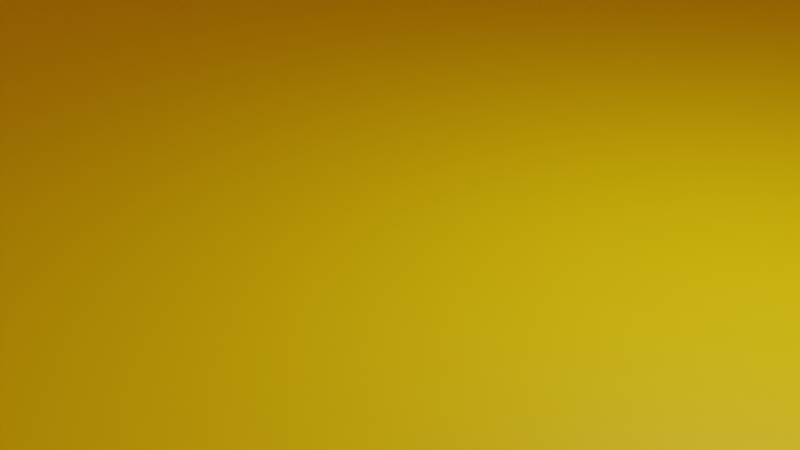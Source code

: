 # Source: BasicApartamentBuilding3.blend  (saved by Blender 3.1.7; exported with 4.5.12 LTS)
import bpy
from mathutils import Matrix  # noqa: F401  (used for matrix-valued properties, if any)

bpy.ops.wm.read_factory_settings(use_empty=True)
scene = bpy.context.scene
scene.name = 'Scene'

# ---- collections
col_collection = bpy.data.collections.new('Collection'); scene.collection.children.link(col_collection)

# ---- materials (node trees are filled in below, after node groups)
mat_material = bpy.data.materials.new('Material')
mat_material.alpha_threshold = 0.0
mat_material.use_transparent_shadow = False
mat_material.line_color = (0.0, 0.0, 0.0, 1.0)
mat_wallbrightorange = bpy.data.materials.new('WallBrightOrange')
mat_wallbrightorange.use_transparent_shadow = False

# ---- material node trees
mat_material.use_nodes = True; mat_material.node_tree.nodes.clear()
_N = mat_material.node_tree.nodes; _L = mat_material.node_tree.links
n0 = _N.new('ShaderNodeOutputMaterial'); n0.name = 'Material Output'; n0.location = (300, 300)
n1 = _N.new('ShaderNodeBsdfPrincipled'); n1.name = 'Principled BSDF'; n1.location = (10, 300)
n1.distribution = 'GGX'
n1.subsurface_method = 'RANDOM_WALK_SKIN'
n1.inputs[2].default_value = 0.4
n1.inputs[3].default_value = 1.45
n1.inputs[27].default_value = (0.0, 0.0, 0.0, 1.0)
n1.inputs[28].default_value = 1.0
_L.new(n1.outputs[0], n0.inputs[0])
n0.is_active_output = True
mat_wallbrightorange.use_nodes = True; mat_wallbrightorange.node_tree.nodes.clear()
_N = mat_wallbrightorange.node_tree.nodes; _L = mat_wallbrightorange.node_tree.links
n0 = _N.new('ShaderNodeBsdfPrincipled'); n0.name = 'Principled BSDF'; n0.location = (10, 300)
n0.distribution = 'GGX'
n0.subsurface_method = 'RANDOM_WALK_SKIN'
n0.inputs[0].default_value = (1.0, 0.666, 0.0, 1.0)
n0.inputs[3].default_value = 1.45
n0.inputs[27].default_value = (0.0, 0.0, 0.0, 1.0)
n0.inputs[28].default_value = 1.0
n1 = _N.new('ShaderNodeOutputMaterial'); n1.name = 'Material Output'; n1.location = (300, 300)
_L.new(n0.outputs[0], n1.inputs[0])
n1.is_active_output = True

# ---- world
world_world = bpy.data.worlds.new('World'); scene.world = world_world
world_world.use_nodes = True; world_world.node_tree.nodes.clear()
_N = world_world.node_tree.nodes; _L = world_world.node_tree.links
n0 = _N.new('ShaderNodeOutputWorld'); n0.name = 'World Output'; n0.location = (300, 300)
n1 = _N.new('ShaderNodeBackground'); n1.name = 'Background'; n1.location = (10, 300)
n1.inputs[0].default_value = (0.05088, 0.05088, 0.05088, 1.0)
_L.new(n1.outputs[0], n0.inputs[0])
n0.is_active_output = True
world_world.color = (0.05088, 0.05088, 0.05088)
world_world.use_sun_shadow = False
world_world.sun_shadow_jitter_overblur = 0.0

# ---- cameras
cam_camera = bpy.data.cameras.new('Camera')
cam_camera.clip_end = 100.0
cam_camera.ortho_scale = 7.314

# ---- lights
light_light = bpy.data.lights.new('Light', 'POINT')
light_light.transmission_factor = 0.0
light_light.energy = 1000.0
light_light.shadow_soft_size = 0.1
light_light.shadow_maximum_resolution = 0.006
light_light.use_absolute_resolution = True

# ---- meshes
me_cube = bpy.data.meshes.new('Cube')
me_cube.from_pydata([(1.0, 1.0, 1.0), (1.0, 1.0, -1.0), (1.0, -1.0, 1.0), (1.0, -1.0, -1.0), (-1.0, 1.0, 1.0), (-1.0, 1.0, -1.0), (-1.0, -1.0, 1.0), (-1.0, -1.0, -1.0)], [], [(0, 4, 6, 2), (3, 2, 6, 7), (7, 6, 4, 5), (5, 1, 3, 7), (1, 0, 2, 3), (5, 4, 0, 1)])
me_cube.polygons.foreach_set('material_index', [1, 1, 1, 1, 1, 1])
_uv = me_cube.uv_layers.new(name='UVMap')
_uv.uv.foreach_set('vector', [0.625, 0.5, 0.875, 0.5, 0.875, 0.75, 0.625, 0.75, 0.375, 0.75, 0.625, 0.75, 0.625, 1.0, 0.375, 1.0, 0.375, 0.0, 0.625, 0.0, 0.625, 0.25, 0.375, 0.25, 0.125, 0.5, 0.375, 0.5, 0.375, 0.75, 0.125, 0.75, 0.375, 0.5, 0.625, 0.5, 0.625, 0.75, 0.375, 0.75, 0.375, 0.25, 0.625, 0.25, 0.625, 0.5, 0.375, 0.5])
me_cube.materials.append(mat_material)
me_cube.materials.append(mat_wallbrightorange)
me_cube.use_remesh_preserve_volume = False
me_cube.use_remesh_preserve_attributes = False
me_cube.use_mirror_vertex_groups = False
me_cube.update()

# ---- objects
ob_cube = bpy.data.objects.new('Cube', me_cube)
ob_light = bpy.data.objects.new('Light', light_light)
ob_camera = bpy.data.objects.new('Camera', cam_camera)

# ---- transforms, parenting, visibility, modifiers, constraints
ob_cube.location = (0.0, 0.0, 21.0)
ob_cube.scale = (12.0, 20.0, 21.0)
ob_cube.lock_rotations_4d = False
ob_cube.empty_display_type = 'ARROWS'
ob_cube.lineart.crease_threshold = 0.0
ob_light.location = (4.076, 1.005, 5.904)
ob_light.rotation_euler = (0.6503, 0.05522, 1.866)
ob_light.lock_rotations_4d = False
ob_light.empty_display_type = 'ARROWS'
ob_light.color = (0.0, 0.0, 0.0, 0.0)
ob_light.lineart.crease_threshold = 0.0
ob_camera.location = (7.359, -6.926, 4.958)
ob_camera.rotation_euler = (1.109, 0.0, 0.8149)
ob_camera.lock_rotations_4d = False
ob_camera.empty_display_type = 'ARROWS'
ob_camera.color = (0.0, 0.0, 0.0, 0.0)
ob_camera.display_type = 'WIRE'
ob_camera.lineart.crease_threshold = 0.0

# ---- collection membership
col_collection.objects.link(ob_cube)
col_collection.objects.link(ob_light)
col_collection.objects.link(ob_camera)

# ---- scene / render settings (as saved in the file)
scene.camera = ob_camera
scene.frame_start = 1; scene.frame_end = 250; scene.frame_set(1)
scene.render.engine = 'BLENDER_EEVEE_NEXT'
scene.cycles.sampling_pattern = 'TABULATED_SOBOL'
scene.cycles.use_light_tree = False
scene.view_settings.view_transform = 'Filmic'
bpy.context.view_layer.update()
